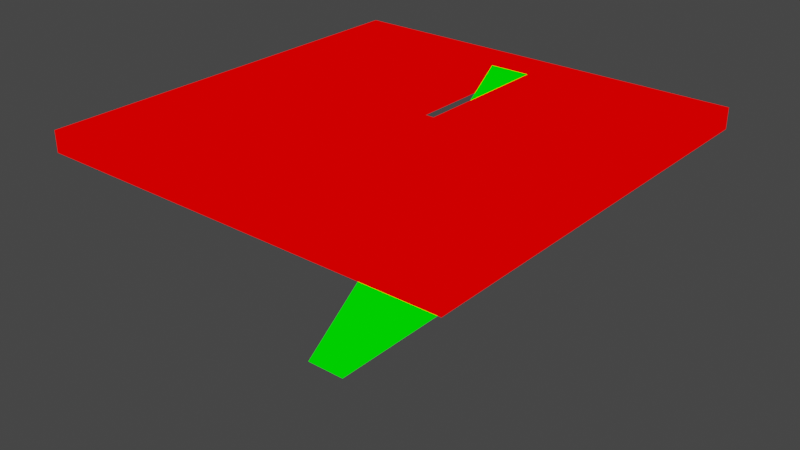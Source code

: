 # Source: stairs_triangle.blend  (saved by Blender 2.82.7; exported with 4.5.12 LTS)
import bpy
from mathutils import Matrix  # noqa: F401  (used for matrix-valued properties, if any)

bpy.ops.wm.read_factory_settings(use_empty=True)
scene = bpy.context.scene
scene.name = 'Scene'

# ---- collections
col_collection = bpy.data.collections.new('Collection'); scene.collection.children.link(col_collection)

# ---- materials (node trees are filled in below, after node groups)
mat_mat1 = bpy.data.materials.new('mat1')
mat_mat1.alpha_threshold = 0.0
mat_mat1.use_transparent_shadow = False
mat_mat1.line_color = (0.0, 0.0, 0.0, 1.0)
mat_mat2 = bpy.data.materials.new('mat2')
mat_mat2.alpha_threshold = 0.0
mat_mat2.use_transparent_shadow = False
mat_mat2.line_color = (0.0, 0.0, 0.0, 1.0)

# ---- material node trees
mat_mat1.use_nodes = True; mat_mat1.node_tree.nodes.clear()
_N = mat_mat1.node_tree.nodes; _L = mat_mat1.node_tree.links
n0 = _N.new('ShaderNodeOutputMaterial'); n0.name = 'Material Output'; n0.location = (300, 300)
n1 = _N.new('ShaderNodeRGB'); n1.name = 'RGB'; n1.location = (9, 283)
n1.outputs[0].default_value = (1.0, 0.0, 0.0, 1.0)
_L.new(n1.outputs[0], n0.inputs[0])
n0.is_active_output = True
mat_mat2.use_nodes = True; mat_mat2.node_tree.nodes.clear()
_N = mat_mat2.node_tree.nodes; _L = mat_mat2.node_tree.links
n0 = _N.new('ShaderNodeOutputMaterial'); n0.name = 'Material Output'; n0.location = (300, 300)
n1 = _N.new('ShaderNodeRGB'); n1.name = 'RGB'; n1.location = (9, 283)
n1.outputs[0].default_value = (0.0, 1.0, 0.0, 1.0)
_L.new(n1.outputs[0], n0.inputs[0])
n0.is_active_output = True

# ---- world
world_world = bpy.data.worlds.new('World'); scene.world = world_world
world_world.use_nodes = True; world_world.node_tree.nodes.clear()
_N = world_world.node_tree.nodes; _L = world_world.node_tree.links
n0 = _N.new('ShaderNodeOutputWorld'); n0.name = 'World Output'; n0.location = (300, 300)
n1 = _N.new('ShaderNodeBackground'); n1.name = 'Background'; n1.location = (10, 300)
n1.inputs[0].default_value = (0.05088, 0.05088, 0.05088, 1.0)
_L.new(n1.outputs[0], n0.inputs[0])
n0.is_active_output = True
world_world.color = (0.05088, 0.05088, 0.05088)
world_world.use_sun_shadow = False
world_world.sun_shadow_jitter_overblur = 0.0

# ---- meshes
me_stairs_triangle = bpy.data.meshes.new('stairs_triangle')
me_stairs_triangle.from_pydata([(20.0, 20.0, 2.0), (20.0, 20.0, 0.0), (20.0, -20.0, 2.0), (20.0, -20.0, 0.0), (-20.0, 20.0, 2.0), (-20.0, 20.0, 0.0), (-20.0, -20.0, 2.0), (-20.0, -20.0, 0.0), (-2.0, 2.0, 0.0), (-2.0, 2.0, 2.0), (-2.0, 16.0, 0.0), (-2.0, 16.0, 2.0), (2.0, 2.0, 0.0), (2.0, 2.0, 2.0), (2.0, 16.0, 0.0), (2.0, 16.0, 2.0), (-2.0, 16.0, -18.0), (-2.0, -10.0, -18.0), (2.0, 16.0, -18.0), (2.0, -10.0, -18.0)], [], [(5, 4, 0, 1), (1, 0, 2, 3), (10, 14, 18, 16), (7, 6, 4, 5), (15, 11, 17, 19), (3, 2, 6, 7), (8, 10, 11, 9), (14, 19, 18), (14, 12, 13, 15), (12, 8, 9, 13), (16, 18, 19, 17), (0, 4, 11, 15), (10, 17, 11), (4, 6, 9, 11), (6, 2, 13, 9), (2, 0, 15, 13), (1, 3, 12, 14), (5, 1, 14, 10), (7, 5, 10, 8), (3, 7, 8, 12), (10, 16, 17), (14, 15, 19)])
me_stairs_triangle.polygons.foreach_set('material_index', [0, 0, 1, 0, 1, 0, 0, 1, 0, 0, 1, 0, 1, 0, 0, 0, 0, 0, 0, 0, 1, 1])
_uv = me_stairs_triangle.uv_layers.new(name='UVMap')
_uv.uv.foreach_set('vector', [0.02395, 0.9999, 0.02395, 0.9761, 0.5, 0.9761, 0.5, 0.9999, 0.5238, 0.9761, 0.5, 0.9761, 0.5, 0.5, 0.5238, 0.5, 0.5241, 0.6783, 0.5717, 0.6783, 0.5717, 0.8925, 0.5241, 0.8925, 0.0001479, 0.5, 0.02395, 0.5, 0.02395, 0.9761, 0.0001442, 0.9761, 0.656, 0.01547, 0.701, 0.0001442, 0.8268, 0.3697, 0.7817, 0.3851, 0.5, 0.4762, 0.5, 0.5, 0.02395, 0.5, 0.02395, 0.4762, 0.9505, 0.2144, 0.9505, 0.381, 0.9267, 0.381, 0.9267, 0.2144, 0.6428, 0.03529, 0.7817, 0.3851, 0.5241, 0.2136, 0.9505, 0.0001442, 0.9505, 0.1668, 0.9267, 0.1668, 0.9267, 0.0001442, 0.9505, 0.1668, 0.9505, 0.2144, 0.9267, 0.2144, 0.9267, 0.1668, 0.9264, 0.6627, 0.8813, 0.678, 0.7817, 0.3851, 0.8268, 0.3697, 0.5, 0.9761, 0.02395, 0.9761, 0.2382, 0.9284, 0.2858, 0.9284, 0.7236, 0.007809, 0.8268, 0.3697, 0.701, 0.0001442, 0.02395, 0.9761, 0.02395, 0.5, 0.2382, 0.7618, 0.2382, 0.9284, 0.02395, 0.5, 0.5, 0.5, 0.2858, 0.7618, 0.2382, 0.7618, 0.5, 0.5, 0.5, 0.9761, 0.2858, 0.9284, 0.2858, 0.7618, 0.5, 0.0001442, 0.5, 0.4762, 0.2858, 0.2144, 0.2858, 0.04775, 0.02395, 0.0001456, 0.5, 0.0001442, 0.2858, 0.04775, 0.2382, 0.04775, 0.02395, 0.4762, 0.02395, 0.0001456, 0.2382, 0.04775, 0.2382, 0.2144, 0.5, 0.4762, 0.02395, 0.4762, 0.2382, 0.2144, 0.2858, 0.2144, 0.7236, 0.007809, 0.9264, 0.07679, 0.8268, 0.3697, 0.6428, 0.03529, 0.656, 0.01547, 0.7817, 0.3851])
me_stairs_triangle.materials.append(mat_mat1)
me_stairs_triangle.materials.append(mat_mat2)
me_stairs_triangle.use_remesh_preserve_volume = False
me_stairs_triangle.use_remesh_preserve_attributes = False
me_stairs_triangle.use_mirror_vertex_groups = False
me_stairs_triangle.update()

# ---- objects
ob_stairs_triangle = bpy.data.objects.new('stairs_triangle', me_stairs_triangle)

# ---- transforms, parenting, visibility, modifiers, constraints
ob_stairs_triangle.location = (0.0, 0.0, 0.0)
ob_stairs_triangle.lock_rotations_4d = False
ob_stairs_triangle.empty_display_type = 'ARROWS'
ob_stairs_triangle.lineart.crease_threshold = 0.0

# ---- collection membership
col_collection.objects.link(ob_stairs_triangle)

# ---- scene / render settings (as saved in the file)
scene.frame_start = 1; scene.frame_end = 250; scene.frame_set(1)
scene.render.engine = 'BLENDER_EEVEE_NEXT'
scene.cycles.use_denoising = False
scene.cycles.samples = 128
scene.cycles.sampling_pattern = 'TABULATED_SOBOL'
scene.cycles.use_adaptive_sampling = False
scene.cycles.use_light_tree = False
scene.view_settings.view_transform = 'Filmic'
bpy.context.view_layer.update()

# ---- added for rendering (the .blend has no active camera and no usable light): camera, sun
cam_auto = bpy.data.cameras.new('AutoCamera')
cam_auto.lens = 50.0
cam_auto.sensor_width = 36.0
cam_auto.clip_end = 1000.0
ob_auto_camera = bpy.data.objects.new('AutoCamera', cam_auto)
scene.collection.objects.link(ob_auto_camera)
ob_auto_camera.location = (55.5135, -66.6162, 36.4108)
ob_auto_camera.rotation_euler = (1.09748, -7.21219e-08, 0.694738)
scene.camera = ob_auto_camera
light_auto_sun = bpy.data.lights.new('AutoSun', 'SUN')
light_auto_sun.energy = 3.0
light_auto_sun.angle = 0.0523599
ob_auto_sun = bpy.data.objects.new('AutoSun', light_auto_sun)
scene.collection.objects.link(ob_auto_sun)
ob_auto_sun.rotation_euler = (0.872665, 0.174533, 0.523599)
bpy.context.view_layer.update()

